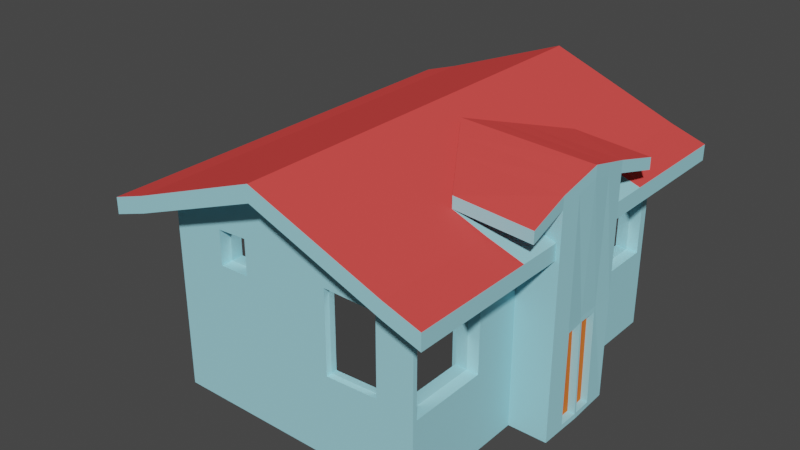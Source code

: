 # Source: ComplexHouse2.blend  (saved by Blender 2.81.16; exported with 4.5.12 LTS)
import bpy
from mathutils import Matrix  # noqa: F401  (used for matrix-valued properties, if any)

bpy.ops.wm.read_factory_settings(use_empty=True)
scene = bpy.context.scene
scene.name = 'Scene'

# ---- collections
col_collection = bpy.data.collections.new('Collection'); scene.collection.children.link(col_collection)

# ---- materials (node trees are filled in below, after node groups)
mat_white = bpy.data.materials.new('White')
mat_white.alpha_threshold = 0.0
mat_white.use_transparent_shadow = False
mat_white.diffuse_color = (0.3475, 0.7105, 0.8, 1.0)
mat_white.line_color = (0.0, 0.0, 0.0, 1.0)
mat_rooftop = bpy.data.materials.new('RoofTop')
mat_rooftop.use_transparent_shadow = False
mat_rooftop.diffuse_color = (0.8, 0.07396, 0.06834, 1.0)
mat_rooftop.roughness = 0.8259
mat_rooftop.specular_intensity = 0.2099
mat_window = bpy.data.materials.new('Window')
mat_window.use_transparent_shadow = False
mat_wood = bpy.data.materials.new('Wood')
mat_wood.use_transparent_shadow = False
mat_wood.diffuse_color = (0.8, 0.174, 0.03506, 1.0)

# ---- material node trees
mat_window.use_nodes = True; mat_window.node_tree.nodes.clear()
_N = mat_window.node_tree.nodes; _L = mat_window.node_tree.links
n0 = _N.new('ShaderNodeOutputMaterial'); n0.name = 'Material Output'; n0.location = (300, 300)
n1 = _N.new('ShaderNodeBsdfAnisotropic'); n1.name = 'Glossy BSDF'; n1.location = (10, 300)
n1.distribution = 'GGX'
n1.inputs[1].default_value = 0.01
_L.new(n1.outputs[0], n0.inputs[0])
n0.is_active_output = True

# ---- world
world_world = bpy.data.worlds.new('World'); scene.world = world_world
world_world.use_nodes = True; world_world.node_tree.nodes.clear()
_N = world_world.node_tree.nodes; _L = world_world.node_tree.links
n0 = _N.new('ShaderNodeOutputWorld'); n0.name = 'World Output'; n0.location = (300, 300)
n1 = _N.new('ShaderNodeBackground'); n1.name = 'Background'; n1.location = (10, 300)
n1.inputs[0].default_value = (0.05088, 0.05088, 0.05088, 1.0)
_L.new(n1.outputs[0], n0.inputs[0])
n0.is_active_output = True
world_world.color = (0.05088, 0.05088, 0.05088)
world_world.use_sun_shadow = False
world_world.sun_shadow_jitter_overblur = 0.0

# ---- meshes
me_cube = bpy.data.meshes.new('Cube')
me_cube.from_pydata([(8.09, 9.817, 5.682), (8.09, 9.817, -10.4), (8.09, -10.29, 5.682), (8.09, -10.29, -10.4), (-6.727, 9.817, 5.682), (-6.727, 9.817, -10.4), (-6.727, -10.29, 5.682), (-6.727, -10.29, -10.4), (0.6817, 9.817, -10.4), (0.6817, -10.29, 9.948), (0.6817, -10.29, -10.4), (0.6817, 9.817, 9.948), (0.6817, -10.29, 11.32), (-6.727, -10.29, 7.058), (8.09, 9.817, 7.058), (8.09, -10.29, 7.058), (-6.727, 9.817, 7.058), (0.6817, 9.817, 11.32), (0.6817, -12.29, 9.948), (-6.727, -12.29, 5.682), (8.09, -12.29, 5.682), (0.6817, -12.29, 11.32), (-6.727, -12.29, 7.058), (8.09, -12.29, 7.058), (0.6817, 11.82, 9.948), (8.09, 11.82, 5.682), (-6.727, 11.82, 5.682), (0.6817, 11.82, 11.32), (8.09, 11.82, 7.058), (-6.727, 11.82, 7.058), (10.09, 9.817, 4.682), (10.09, -10.29, 4.682), (10.09, 11.82, 4.682), (10.09, 9.817, 6.058), (10.09, -10.29, 6.058), (10.09, -12.29, 6.058), (10.09, -12.29, 4.682), (10.09, 11.82, 6.058), (-8.727, -10.29, 4.682), (-8.727, 9.817, 4.682), (-8.727, -10.29, 6.058), (-8.727, 9.817, 6.058), (-8.727, -12.29, 6.058), (-8.727, -12.29, 4.682), (-8.727, 11.82, 4.682), (-8.727, 11.82, 6.058), (-6.727, -0.2377, -10.4), (8.09, -0.2377, 5.682), (-6.727, -0.2377, 5.682), (8.09, -0.2377, -10.4), (0.6817, -0.2377, -10.4), (8.09, -0.2377, 7.058), (-6.727, -0.2377, 7.058), (0.6817, -0.2377, 11.32), (10.09, -0.2377, 4.682), (10.09, -0.2377, 6.058), (-8.727, -0.2377, 4.682), (-8.727, -0.2377, 6.058), (-6.727, -5.265, -10.4), (8.09, -5.265, 5.682), (0.6817, -5.265, -10.4), (8.09, -5.265, 7.058), (0.6817, -5.265, 11.32), (10.09, -5.265, 4.682), (10.09, -5.265, 6.058), (-6.727, -5.265, 5.682), (8.09, -5.265, -10.4), (-6.727, -5.265, 7.058), (-8.727, -5.265, 4.682), (-8.727, -5.265, 6.058), (-6.727, 4.79, 5.682), (8.09, 4.79, -10.4), (-6.727, 4.79, 7.058), (-8.727, 4.79, 4.682), (-8.727, 4.79, 6.058), (-6.727, 4.79, -10.4), (8.09, 4.79, 5.682), (0.6817, 4.79, -10.4), (8.09, 4.79, 7.058), (0.6817, 4.79, 11.32), (10.09, 4.79, 4.682), (10.09, 4.79, 6.058), (2.812, -10.29, -10.4), (2.812, 9.817, 8.721), (2.812, 9.817, -10.4), (2.812, -10.29, 8.721), (2.812, 9.817, 10.1), (2.812, -10.29, 10.1), (2.812, -12.29, 8.721), (2.812, -12.29, 10.1), (2.812, 11.82, 8.721), (2.812, 11.82, 10.1), (2.812, -0.2377, -10.4), (2.812, -5.265, 10.1), (2.812, -5.265, -10.4), (2.812, 4.79, -10.4), (2.812, 4.79, 10.1), (0.6817, -0.2377, 11.32), (2.812, -0.2377, 10.1), (6.164, -10.29, -10.4), (6.164, 9.817, 6.791), (6.164, 9.817, 8.167), (6.164, 11.82, 6.791), (6.164, 11.82, 8.167), (6.164, -5.265, 8.167), (6.164, 4.79, 8.167), (6.164, 9.817, -10.4), (6.164, -10.29, 6.791), (6.164, -10.29, 8.167), (6.164, -12.29, 6.791), (6.164, -12.29, 8.167), (6.164, -0.2377, -10.4), (6.164, -5.265, -10.4), (6.164, 4.79, -10.4), (6.164, -0.2377, 8.167), (10.41, -0.2377, 9.597), (10.5, -5.265, 7.667), (10.5, 4.79, 7.667), (2.812, -0.2377, 11.1), (6.164, -5.265, 9.167), (6.164, 4.79, 9.167), (10.41, -0.2377, 10.6), (10.5, -5.265, 8.667), (10.5, 4.79, 8.667), (10.32, -2.751, 8.632), (4.488, -2.751, 10.13), (10.32, -2.751, 9.632), (10.32, 2.276, 8.632), (4.488, 2.276, 10.13), (10.32, 2.276, 9.632), (2.812, -0.2377, 11.1), (10.15, -0.2377, 10.6), (4.488, -2.751, 10.13), (10.32, -2.751, 9.632), (4.488, 2.276, 10.13), (10.32, 2.276, 9.632), (10.32, -2.751, -10.37), (8.09, 9.817, 3.043), (10.32, 2.276, -10.28), (6.655, -2.751, 8.632), (6.655, -2.751, -10.37), (6.988, 2.276, 8.632), (6.988, 2.276, -10.37), (-6.727, -10.29, 3.043), (8.09, -10.29, 3.043), (-6.727, 9.817, 3.043), (0.6817, 9.817, 6.608), (0.6817, -10.29, 6.608), (8.09, -0.2377, 3.043), (-6.727, -0.2377, 3.043), (-6.727, -5.265, 3.043), (8.09, -5.265, 3.043), (8.09, 4.79, 3.043), (-6.727, 4.79, 3.043), (2.812, -10.29, 4.083), (2.812, 9.817, 5.583), (6.164, -10.29, 3.97), (6.164, 9.817, 2.97), (8.09, 9.817, -3.968), (8.09, -10.29, -3.968), (-6.727, 9.817, -3.968), (0.6817, 9.817, -2.263), (0.6817, -10.29, -2.263), (8.09, -0.2377, -3.968), (-6.727, -0.2377, -3.968), (-6.727, -5.265, -3.968), (8.09, -5.265, -3.968), (8.09, 4.79, -3.968), (-6.727, 4.79, -3.968), (2.812, -10.29, -3.753), (2.812, 9.817, -2.753), (6.164, -10.29, -3.525), (6.164, 9.817, -4.025), (-6.727, -10.29, -3.968), (5.996, -10.29, 3.592), (2.98, -10.29, 3.694), (2.98, -10.29, -3.359), (5.996, -10.29, -3.153), (5.996, -9.959, 3.592), (2.98, -9.959, 3.694), (2.98, -9.959, -3.359), (5.996, -9.959, -3.153), (8.09, -5.517, 2.692), (8.09, -10.04, 2.692), (8.09, -10.04, -3.618), (8.09, -5.517, -3.618), (7.424, -5.517, 2.692), (7.424, -10.04, 2.692), (7.424, -10.04, -3.618), (7.424, -5.517, -3.618), (-1.652, 9.817, -10.4), (-4.121, 9.817, -10.4), (-1.652, -10.29, 8.604), (-4.121, -10.29, 7.182), (-4.121, -10.29, -10.4), (-1.652, -10.29, -10.4), (-4.121, 9.817, 7.182), (-1.652, 9.817, 8.604), (-1.652, -10.29, 9.98), (-4.121, -10.29, 8.558), (-4.121, 9.817, 8.558), (-1.652, 9.817, 9.98), (-1.652, -12.29, 8.604), (-4.121, -12.29, 7.182), (-1.652, -12.29, 9.98), (-4.121, -12.29, 8.558), (-4.121, 11.82, 7.182), (-1.652, 11.82, 8.604), (-4.121, 11.82, 8.558), (-1.652, 11.82, 9.98), (-4.121, -0.2377, 8.558), (-1.652, -0.2377, 9.98), (-1.652, -0.2377, -10.4), (-4.121, -0.2377, -10.4), (-4.121, -5.265, 8.558), (-1.652, -5.265, 9.98), (-1.652, -5.265, -10.4), (-4.121, -5.265, -10.4), (-1.652, 4.79, -10.4), (-4.121, 4.79, -10.4), (-4.121, 4.79, 8.558), (-1.652, 4.79, 9.98), (-4.121, 9.817, 4.297), (-1.652, 9.817, 5.485), (-1.652, -10.29, 5.485), (-4.121, -10.29, 5.297), (-1.652, -10.29, 1.2), (-4.121, -10.29, 1.132), (-4.121, 9.817, -3.368), (-1.652, 9.817, -2.8), (-2.022, -10.29, 4.823), (-3.751, -10.29, 4.691), (-2.022, -10.29, 1.824), (-3.751, -10.29, 1.776), (-2.022, -9.626, 4.823), (-3.751, -9.626, 4.691), (-2.022, -9.626, 1.824), (-3.751, -9.626, 1.776), (6.356, 9.817, 2.277), (7.898, 9.817, 2.335), (7.898, 9.817, -3.274), (6.356, 9.817, -3.319), (6.356, 9.484, 2.277), (7.898, 9.484, 2.335), (7.898, 9.484, -3.274), (6.356, 9.484, -3.319), (8.09, 9.315, 2.342), (8.09, 5.293, 2.342), (8.09, 9.315, -3.267), (8.09, 5.293, -3.267), (7.424, 9.315, 2.342), (7.424, 5.293, 2.342), (7.424, 9.315, -3.267), (7.424, 5.293, -3.267), (10.41, -0.2377, -10.27), (10.36, -1.495, 9.115), (3.65, -1.495, 10.61), (10.36, -1.495, 10.11), (3.65, -1.495, 10.61), (10.23, -1.495, 10.11), (10.36, -1.495, -10.32), (10.36, 1.019, 9.115), (3.65, 1.019, 10.61), (10.36, 1.019, 10.11), (3.65, 1.019, 10.61), (10.23, 1.019, 10.11), (10.36, 1.019, -10.27), (10.32, -2.751, -1.396), (10.32, 2.276, -1.396), (6.655, -2.751, -0.8677), (6.988, 2.276, -0.8677), (10.27, -0.2377, -1.396), (10.36, -1.495, -1.396), (10.27, 1.041, -1.396), (10.4, -0.3005, -9.823), (10.36, -1.432, -9.869), (10.36, -1.432, -1.841), (10.28, -0.3005, -1.841), (10.4, -0.1743, -9.822), (10.36, 0.9569, -9.826), (10.28, 0.9762, -1.84), (10.28, -0.1743, -1.84), (10.01, -0.1743, -9.822), (9.971, 0.9569, -9.826), (9.889, 0.9762, -1.84), (9.889, -0.1743, -1.84), (9.989, -0.3005, -9.823), (9.951, -1.432, -9.869), (9.951, -1.432, -1.841), (9.869, -0.3005, -1.841), (-12.54, -7.988, -6.855)], [], [(199, 13, 22, 205), (225, 193, 6, 143), (153, 70, 4, 145), (112, 66, 3, 99), (151, 59, 2, 144), (157, 100, 0, 137), (223, 197, 11, 146), (216, 60, 10, 195), (154, 85, 9, 147), (201, 17, 27, 209), (214, 67, 13, 199), (93, 62, 12, 87), (25, 28, 37, 32), (76, 0, 30, 80), (65, 6, 38, 68), (28, 14, 33, 37), (202, 18, 21, 204), (109, 20, 23, 110), (6, 19, 43, 38), (192, 9, 18, 202), (107, 2, 20, 109), (87, 12, 21, 89), (90, 24, 27, 91), (206, 26, 29, 208), (101, 14, 28, 103), (83, 11, 24, 90), (16, 29, 45, 41), (196, 4, 26, 206), (33, 30, 32, 37), (31, 34, 35, 36), (80, 30, 33, 81), (23, 20, 36, 35), (61, 15, 34, 64), (0, 25, 32, 30), (20, 2, 31, 36), (15, 23, 35, 34), (68, 38, 40, 69), (40, 38, 43, 42), (39, 41, 45, 44), (22, 13, 40, 42), (29, 26, 44, 45), (19, 22, 42, 43), (26, 4, 39, 44), (72, 16, 41, 74), (67, 52, 57, 69), (73, 56, 57, 74), (78, 51, 55, 81), (63, 54, 55, 64), (70, 48, 56, 73), (59, 47, 54, 63), (220, 72, 52, 210), (218, 77, 50, 212), (152, 76, 47, 148), (113, 71, 49, 111), (150, 65, 48, 149), (143, 6, 65, 150), (2, 59, 63, 31), (31, 63, 64, 34), (13, 67, 69, 40), (56, 68, 69, 57), (51, 61, 64, 55), (48, 65, 68, 56), (210, 52, 67, 214), (212, 50, 60, 216), (148, 47, 59, 151), (111, 49, 66, 112), (106, 1, 71, 113), (137, 0, 76, 152), (190, 8, 77, 218), (200, 16, 72, 220), (86, 17, 79, 96), (4, 70, 73, 39), (14, 78, 81, 33), (39, 73, 74, 41), (52, 72, 74, 57), (54, 80, 81, 55), (47, 76, 80, 54), (149, 48, 70, 153), (98, 97, 62, 93), (101, 86, 96, 105), (8, 84, 95, 77), (50, 92, 94, 60), (77, 95, 92, 50), (100, 83, 90, 102), (17, 86, 91, 27), (102, 90, 91, 103), (108, 87, 89, 110), (9, 85, 88, 18), (18, 88, 89, 21), (104, 93, 87, 108), (156, 107, 85, 154), (146, 11, 83, 155), (60, 94, 82, 10), (96, 79, 97, 98), (104, 114, 98), (114, 105, 98), (51, 78, 105, 114), (61, 51, 114, 104), (144, 2, 107, 156), (61, 104, 108, 15), (15, 108, 110, 23), (25, 102, 103, 28), (0, 100, 102, 25), (14, 101, 105, 78), (84, 106, 113, 95), (92, 111, 112, 94), (95, 113, 111, 92), (86, 101, 103, 91), (85, 107, 109, 88), (88, 109, 110, 89), (155, 83, 100, 157), (94, 112, 99, 82), (98, 93, 104), (98, 105, 96), (116, 122, 119, 104), (105, 120, 123, 117), (124, 126, 122, 116), (104, 119, 125, 256, 118, 98), (261, 263, 121, 115), (105, 98, 118, 262, 128, 120), (262, 118, 130, 264), (129, 128, 134, 135), (119, 122, 126, 125), (255, 257, 126, 124), (120, 128, 129, 123), (117, 123, 129, 127), (264, 130, 131, 265), (258, 259, 131, 130), (257, 259, 133, 126), (263, 129, 135, 265), (126, 133, 132, 125), (256, 258, 130, 118), (267, 269, 140, 136), (268, 270, 141, 127), (170, 155, 157, 172), (159, 144, 156, 171), (161, 146, 155, 170), (169, 171, 177, 176), (164, 149, 153, 168), (167, 158, 248, 249), (163, 148, 151, 166), (173, 143, 150, 165), (165, 150, 149, 164), (167, 152, 148, 163), (169, 154, 147, 162), (229, 223, 146, 161), (158, 172, 241, 240), (144, 159, 184, 183), (168, 153, 145, 160), (227, 225, 143, 173), (194, 227, 173, 7), (75, 168, 160, 5), (66, 166, 159, 3), (106, 172, 158, 1), (190, 229, 161, 8), (82, 169, 162, 10), (71, 167, 163, 49), (58, 165, 164, 46), (7, 173, 165, 58), (49, 163, 166, 66), (1, 158, 167, 71), (46, 164, 168, 75), (99, 171, 169, 82), (8, 161, 170, 84), (3, 159, 171, 99), (84, 170, 172, 106), (177, 174, 178, 181), (171, 156, 174, 177), (154, 169, 176, 175), (156, 154, 175, 174), (181, 178, 179, 180), (174, 175, 179, 178), (176, 177, 181, 180), (175, 176, 180, 179), (185, 182, 186, 189), (151, 144, 183, 182), (166, 151, 182, 185), (159, 166, 185, 184), (189, 186, 187, 188), (182, 183, 187, 186), (184, 185, 189, 188), (183, 184, 188, 187), (5, 160, 228, 191), (191, 228, 229, 190), (10, 162, 226, 195), (195, 226, 227, 194), (162, 147, 224, 226), (225, 227, 233, 231), (160, 145, 222, 228), (228, 222, 223, 229), (17, 201, 221, 79), (201, 200, 220, 221), (5, 191, 219, 75), (191, 190, 218, 219), (46, 213, 217, 58), (213, 212, 216, 217), (53, 211, 215, 62), (211, 210, 214, 215), (75, 219, 213, 46), (219, 218, 212, 213), (79, 221, 211, 53), (221, 220, 210, 211), (11, 197, 207, 24), (197, 196, 206, 207), (24, 207, 209, 27), (207, 206, 208, 209), (6, 193, 203, 19), (193, 192, 202, 203), (19, 203, 205, 22), (203, 202, 204, 205), (62, 215, 198, 12), (215, 214, 199, 198), (16, 200, 208, 29), (200, 201, 209, 208), (58, 217, 194, 7), (217, 216, 195, 194), (145, 4, 196, 222), (222, 196, 197, 223), (147, 9, 192, 224), (224, 192, 193, 225), (12, 198, 204, 21), (198, 199, 205, 204), (230, 231, 235, 234), (227, 226, 232, 233), (224, 225, 231, 230), (226, 224, 230, 232), (236, 234, 235, 237), (231, 233, 237, 235), (233, 232, 236, 237), (232, 230, 234, 236), (241, 238, 242, 245), (137, 158, 240, 239), (157, 137, 239, 238), (172, 157, 238, 241), (245, 242, 243, 244), (238, 239, 243, 242), (240, 241, 245, 244), (239, 240, 244, 243), (248, 246, 250, 252), (137, 152, 247, 246), (158, 137, 246, 248), (152, 167, 249, 247), (252, 250, 251, 253), (247, 249, 253, 251), (246, 247, 251, 250), (249, 248, 252, 253), (273, 266, 138, 268), (254, 274, 275, 260), (267, 136, 260, 272), (125, 132, 258, 256), (121, 131, 259, 257), (132, 133, 259, 258), (115, 121, 257, 255), (271, 281, 280, 273), (121, 263, 265, 131), (134, 264, 265, 135), (128, 262, 264, 134), (127, 129, 263, 261), (115, 271, 273, 261), (124, 267, 272, 255), (255, 272, 271, 115), (261, 273, 268, 127), (138, 142, 270, 268), (124, 139, 269, 267), (276, 288, 289, 277), (260, 275, 276, 272), (271, 277, 274, 254), (272, 276, 277, 271), (278, 282, 285, 281), (266, 279, 278, 254), (273, 280, 279, 266), (254, 278, 281, 271), (285, 282, 283, 284), (279, 283, 282, 278), (281, 285, 284, 280), (280, 284, 283, 279), (288, 287, 286, 289), (275, 287, 288, 276), (277, 289, 286, 274), (274, 286, 287, 275)])
me_cube.polygons.foreach_set('material_index', [1, 0, 0, 0, 0, 0, 0, 0, 0, 1, 1, 1, 0, 0, 0, 1, 0, 0, 0, 0, 0, 1, 0, 0, 1, 0, 1, 0, 0, 0, 0, 0, 1, 0, 0, 1, 0, 0, 0, 1, 0, 0, 0, 1, 1, 0, 0, 0, 0, 0, 1, 0, 0, 0, 0, 0, 0, 0, 1, 0, 0, 0, 1, 0, 0, 0, 0, 0, 0, 1, 1, 0, 1, 0, 1, 0, 0, 0, 1, 1, 0, 0, 0, 0, 1, 0, 1, 0, 0, 1, 0, 0, 0, 1, 0, 0, 0, 0, 0, 1, 1, 0, 0, 1, 0, 0, 0, 1, 0, 0, 0, 0, 1, 1, 0, 0, 0, 0, 0, 1, 1, 0, 1, 0, 1, 0, 1, 1, 1, 1, 0, 0, 0, 0, 0, 0, 0, 0, 0, 0, 0, 0, 0, 0, 0, 0, 0, 0, 0, 0, 0, 0, 0, 0, 0, 0, 0, 0, 0, 0, 0, 0, 0, 0, 0, 0, 0, 0, 0, 0, 2, 0, 0, 0, 0, 0, 0, 0, 2, 0, 0, 0, 0, 0, 0, 0, 0, 0, 0, 0, 1, 1, 0, 0, 0, 0, 1, 1, 0, 0, 1, 1, 0, 0, 0, 0, 0, 0, 0, 0, 1, 1, 1, 1, 0, 0, 0, 0, 0, 0, 1, 1, 0, 0, 0, 0, 2, 0, 0, 0, 0, 0, 0, 0, 2, 0, 0, 0, 0, 0, 0, 0, 2, 0, 0, 0, 0, 0, 0, 1, 1, 1, 0, 0, 1, 1, 1, 0, 0, 0, 0, 0, 0, 0, 0, 0, 0, 0, 0, 0, 0, 0, 3, 0, 0, 0, 3, 0, 0, 0])
_uv = me_cube.uv_layers.new(name='UVMap')
_uv.uv.foreach_set('vector', [0.831, 0.75, 0.875, 0.75, 0.875, 0.75, 0.831, 0.75, 0.584, 0.956, 0.625, 0.956, 0.625, 1.0, 0.584, 1.0, 0.584, 0.1875, 0.625, 0.1875, 0.625, 0.25, 0.584, 0.25, 0.3425, 0.6875, 0.375, 0.6875, 0.375, 0.75, 0.3425, 0.75, 0.584, 0.6875, 0.625, 0.6875, 0.625, 0.75, 0.584, 0.75, 0.584, 0.4675, 0.625, 0.4675, 0.625, 0.5, 0.584, 0.5, 0.584, 0.3356, 0.625, 0.3356, 0.625, 0.375, 0.584, 0.375, 0.2106, 0.6875, 0.25, 0.6875, 0.25, 0.75, 0.2106, 0.75, 0.584, 0.8391, 0.625, 0.8391, 0.625, 0.875, 0.584, 0.875, 0.7894, 0.5, 0.75, 0.5, 0.75, 0.5, 0.7894, 0.5, 0.831, 0.6875, 0.875, 0.6875, 0.875, 0.75, 0.831, 0.75, 0.7141, 0.6875, 0.75, 0.6875, 0.75, 0.75, 0.7141, 0.75, 0.625, 0.5, 0.625, 0.5, 0.625, 0.5, 0.625, 0.5, 0.625, 0.5625, 0.625, 0.5, 0.625, 0.5, 0.625, 0.5625, 0.625, 0.0625, 0.625, 0.0, 0.625, 0.0, 0.625, 0.0625, 0.625, 0.5, 0.625, 0.5, 0.625, 0.5, 0.625, 0.5, 0.625, 0.9144, 0.625, 0.875, 0.625, 0.875, 0.625, 0.9144, 0.625, 0.7825, 0.625, 0.75, 0.625, 0.75, 0.625, 0.7825, 0.625, 1.0, 0.625, 1.0, 0.625, 1.0, 0.625, 1.0, 0.625, 0.9144, 0.625, 0.875, 0.625, 0.875, 0.625, 0.9144, 0.625, 0.7825, 0.625, 0.75, 0.625, 0.75, 0.625, 0.7825, 0.7141, 0.75, 0.75, 0.75, 0.75, 0.75, 0.7141, 0.75, 0.625, 0.4109, 0.625, 0.375, 0.625, 0.375, 0.625, 0.4109, 0.625, 0.294, 0.625, 0.25, 0.625, 0.25, 0.625, 0.294, 0.6575, 0.5, 0.625, 0.5, 0.625, 0.5, 0.6575, 0.5, 0.625, 0.4109, 0.625, 0.375, 0.625, 0.375, 0.625, 0.4109, 0.875, 0.5, 0.875, 0.5, 0.875, 0.5, 0.875, 0.5, 0.625, 0.294, 0.625, 0.25, 0.625, 0.25, 0.625, 0.294, 0.625, 0.5, 0.625, 0.5, 0.625, 0.5, 0.625, 0.5, 0.625, 0.75, 0.625, 0.75, 0.625, 0.75, 0.625, 0.75, 0.625, 0.5625, 0.625, 0.5, 0.625, 0.5, 0.625, 0.5625, 0.625, 0.75, 0.625, 0.75, 0.625, 0.75, 0.625, 0.75, 0.625, 0.6875, 0.625, 0.75, 0.625, 0.75, 0.625, 0.6875, 0.625, 0.5, 0.625, 0.5, 0.625, 0.5, 0.625, 0.5, 0.625, 0.75, 0.625, 0.75, 0.625, 0.75, 0.625, 0.75, 0.625, 0.75, 0.625, 0.75, 0.625, 0.75, 0.625, 0.75, 0.625, 0.0625, 0.625, 0.0, 0.625, 0.0, 0.625, 0.0625, 0.625, 0.0, 0.625, 0.0, 0.625, 0.0, 0.625, 0.0, 0.625, 0.25, 0.625, 0.25, 0.625, 0.25, 0.625, 0.25, 0.875, 0.75, 0.875, 0.75, 0.875, 0.75, 0.875, 0.75, 0.625, 0.25, 0.625, 0.25, 0.625, 0.25, 0.625, 0.25, 0.625, 1.0, 0.625, 1.0, 0.625, 1.0, 0.625, 1.0, 0.625, 0.25, 0.625, 0.25, 0.625, 0.25, 0.625, 0.25, 0.875, 0.5625, 0.875, 0.5, 0.875, 0.5, 0.875, 0.5625, 0.875, 0.6875, 0.875, 0.625, 0.875, 0.625, 0.875, 0.6875, 0.625, 0.1875, 0.625, 0.125, 0.625, 0.125, 0.625, 0.1875, 0.625, 0.5625, 0.625, 0.625, 0.625, 0.625, 0.625, 0.5625, 0.625, 0.6875, 0.625, 0.625, 0.625, 0.625, 0.625, 0.6875, 0.625, 0.1875, 0.625, 0.125, 0.625, 0.125, 0.625, 0.1875, 0.625, 0.6875, 0.625, 0.625, 0.625, 0.625, 0.625, 0.6875, 0.831, 0.5625, 0.875, 0.5625, 0.875, 0.625, 0.831, 0.625, 0.2106, 0.5625, 0.25, 0.5625, 0.25, 0.625, 0.2106, 0.625, 0.584, 0.5625, 0.625, 0.5625, 0.625, 0.625, 0.584, 0.625, 0.3425, 0.5625, 0.375, 0.5625, 0.375, 0.625, 0.3425, 0.625, 0.584, 0.0625, 0.625, 0.0625, 0.625, 0.125, 0.584, 0.125, 0.584, 0.0, 0.625, 0.0, 0.625, 0.0625, 0.584, 0.0625, 0.625, 0.75, 0.625, 0.6875, 0.625, 0.6875, 0.625, 0.75, 0.625, 0.75, 0.625, 0.6875, 0.625, 0.6875, 0.625, 0.75, 0.875, 0.75, 0.875, 0.6875, 0.875, 0.6875, 0.875, 0.75, 0.625, 0.125, 0.625, 0.0625, 0.625, 0.0625, 0.625, 0.125, 0.625, 0.625, 0.625, 0.6875, 0.625, 0.6875, 0.625, 0.625, 0.625, 0.125, 0.625, 0.0625, 0.625, 0.0625, 0.625, 0.125, 0.831, 0.625, 0.875, 0.625, 0.875, 0.6875, 0.831, 0.6875, 0.2106, 0.625, 0.25, 0.625, 0.25, 0.6875, 0.2106, 0.6875, 0.584, 0.625, 0.625, 0.625, 0.625, 0.6875, 0.584, 0.6875, 0.3425, 0.625, 0.375, 0.625, 0.375, 0.6875, 0.3425, 0.6875, 0.3425, 0.5, 0.375, 0.5, 0.375, 0.5625, 0.3425, 0.5625, 0.584, 0.5, 0.625, 0.5, 0.625, 0.5625, 0.584, 0.5625, 0.2106, 0.5, 0.25, 0.5, 0.25, 0.5625, 0.2106, 0.5625, 0.831, 0.5, 0.875, 0.5, 0.875, 0.5625, 0.831, 0.5625, 0.7141, 0.5, 0.75, 0.5, 0.75, 0.5625, 0.7141, 0.5625, 0.625, 0.25, 0.625, 0.1875, 0.625, 0.1875, 0.625, 0.25, 0.625, 0.5, 0.625, 0.5625, 0.625, 0.5625, 0.625, 0.5, 0.625, 0.25, 0.625, 0.1875, 0.625, 0.1875, 0.625, 0.25, 0.875, 0.625, 0.875, 0.5625, 0.875, 0.5625, 0.875, 0.625, 0.625, 0.625, 0.625, 0.5625, 0.625, 0.5625, 0.625, 0.625, 0.625, 0.625, 0.625, 0.5625, 0.625, 0.5625, 0.625, 0.625, 0.584, 0.125, 0.625, 0.125, 0.625, 0.1875, 0.584, 0.1875, 0.7141, 0.5625, 0.75, 0.5625, 0.75, 0.5625, 0.7141, 0.5625, 0.6575, 0.5, 0.7141, 0.5, 0.7141, 0.5625, 0.6575, 0.5625, 0.25, 0.5, 0.2859, 0.5, 0.2859, 0.5625, 0.25, 0.5625, 0.25, 0.625, 0.2859, 0.625, 0.2859, 0.6875, 0.25, 0.6875, 0.25, 0.5625, 0.2859, 0.5625, 0.2859, 0.625, 0.25, 0.625, 0.625, 0.4675, 0.625, 0.4109, 0.625, 0.4109, 0.625, 0.4675, 0.75, 0.5, 0.7141, 0.5, 0.7141, 0.5, 0.75, 0.5, 0.625, 0.4675, 0.625, 0.4109, 0.625, 0.4109, 0.625, 0.4675, 0.6575, 0.75, 0.7141, 0.75, 0.7141, 0.75, 0.6575, 0.75, 0.625, 0.875, 0.625, 0.8391, 0.625, 0.8391, 0.625, 0.875, 0.625, 0.875, 0.625, 0.8391, 0.625, 0.8391, 0.625, 0.875, 0.6575, 0.6875, 0.7141, 0.6875, 0.7141, 0.75, 0.6575, 0.75, 0.584, 0.7825, 0.625, 0.7825, 0.625, 0.8391, 0.584, 0.8391, 0.584, 0.375, 0.625, 0.375, 0.625, 0.4109, 0.584, 0.4109, 0.25, 0.6875, 0.2859, 0.6875, 0.2859, 0.75, 0.25, 0.75, 0.7141, 0.5625, 0.75, 0.5625, 0.75, 0.5625, 0.7141, 0.5625, 0.6575, 0.6875, 0.6575, 0.6022, 0.7141, 0.5625, 0.6575, 0.6022, 0.6575, 0.5625, 0.7141, 0.5625, 0.625, 0.625, 0.625, 0.5625, 0.6575, 0.5625, 0.6575, 0.6022, 0.625, 0.6875, 0.625, 0.625, 0.6575, 0.6022, 0.6575, 0.6875, 0.584, 0.75, 0.625, 0.75, 0.625, 0.7825, 0.584, 0.7825, 0.625, 0.6875, 0.6575, 0.6875, 0.6575, 0.75, 0.625, 0.75, 0.625, 0.75, 0.6575, 0.75, 0.6575, 0.75, 0.625, 0.75, 0.625, 0.5, 0.625, 0.4675, 0.625, 0.4675, 0.625, 0.5, 0.625, 0.5, 0.625, 0.4675, 0.625, 0.4675, 0.625, 0.5, 0.625, 0.5, 0.6575, 0.5, 0.6575, 0.5625, 0.625, 0.5625, 0.2859, 0.5, 0.3425, 0.5, 0.3425, 0.5625, 0.2859, 0.5625, 0.2859, 0.625, 0.3425, 0.625, 0.3425, 0.6875, 0.2859, 0.6875, 0.2859, 0.5625, 0.3425, 0.5625, 0.3425, 0.625, 0.2859, 0.625, 0.7141, 0.5, 0.6575, 0.5, 0.6575, 0.5, 0.7141, 0.5, 0.625, 0.8391, 0.625, 0.7825, 0.625, 0.7825, 0.625, 0.8391, 0.625, 0.8391, 0.625, 0.7825, 0.625, 0.7825, 0.625, 0.8391, 0.584, 0.4109, 0.625, 0.4109, 0.625, 0.4675, 0.584, 0.4675, 0.2859, 0.6875, 0.3425, 0.6875, 0.3425, 0.75, 0.2859, 0.75, 0.7141, 0.5625, 0.7141, 0.6875, 0.6575, 0.6875, 0.7141, 0.5625, 0.6575, 0.5625, 0.7141, 0.5625, 0.6575, 0.6875, 0.6575, 0.6875, 0.6575, 0.6875, 0.6575, 0.6875, 0.6575, 0.5625, 0.6575, 0.5625, 0.6575, 0.5625, 0.6575, 0.5625, 0.6858, 0.625, 0.6858, 0.625, 0.6575, 0.6875, 0.6575, 0.6875, 0.6575, 0.6875, 0.6575, 0.6875, 0.6858, 0.625, 0.6999, 0.5938, 0.7141, 0.5625, 0.7141, 0.5625, 0.6999, 0.5625, 0.6999, 0.5625, 0.7141, 0.5625, 0.7141, 0.5625, 0.6575, 0.5625, 0.7141, 0.5625, 0.7141, 0.5625, 0.6999, 0.5625, 0.6858, 0.5625, 0.6575, 0.5625, 0.6999, 0.5625, 0.7141, 0.5625, 0.7141, 0.5625, 0.6999, 0.5625, 0.6858, 0.5625, 0.6858, 0.5625, 0.6858, 0.5625, 0.6858, 0.5625, 0.6575, 0.6875, 0.6575, 0.6875, 0.6858, 0.625, 0.6858, 0.625, 0.6999, 0.5938, 0.6999, 0.5937, 0.6858, 0.625, 0.6858, 0.625, 0.6575, 0.5625, 0.6858, 0.5625, 0.6858, 0.5625, 0.6575, 0.5625, 0.6575, 0.5625, 0.6575, 0.5625, 0.6858, 0.5625, 0.6858, 0.5625, 0.6999, 0.5625, 0.7141, 0.5625, 0.7141, 0.5625, 0.6999, 0.5625, 0.6999, 0.5938, 0.6999, 0.5938, 0.7141, 0.5625, 0.7141, 0.5625, 0.6999, 0.5937, 0.6999, 0.5938, 0.6858, 0.625, 0.6858, 0.625, 0.6999, 0.5625, 0.6858, 0.5625, 0.6858, 0.5625, 0.6999, 0.5625, 0.6858, 0.625, 0.6858, 0.625, 0.6858, 0.625, 0.6858, 0.625, 0.6999, 0.5938, 0.6999, 0.5938, 0.7141, 0.5625, 0.7141, 0.5625, 0.6858, 0.625, 0.6858, 0.625, 0.6858, 0.625, 0.6858, 0.625, 0.6858, 0.5625, 0.6858, 0.5625, 0.6858, 0.5625, 0.6858, 0.5625, 0.4749, 0.4109, 0.584, 0.4109, 0.584, 0.4675, 0.4749, 0.4675, 0.4749, 0.75, 0.584, 0.75, 0.584, 0.7825, 0.4749, 0.7825, 0.4749, 0.375, 0.584, 0.375, 0.584, 0.4109, 0.4749, 0.4109, 0.4749, 0.8391, 0.4749, 0.7825, 0.4749, 0.7825, 0.4749, 0.8391, 0.4749, 0.125, 0.584, 0.125, 0.584, 0.1875, 0.4749, 0.1875, 0.4749, 0.5625, 0.4749, 0.5, 0.4749, 0.5, 0.4749, 0.5625, 0.4749, 0.625, 0.584, 0.625, 0.584, 0.6875, 0.4749, 0.6875, 0.4749, 0.0, 0.584, 0.0, 0.584, 0.0625, 0.4749, 0.0625, 0.4749, 0.0625, 0.584, 0.0625, 0.584, 0.125, 0.4749, 0.125, 0.4749, 0.5625, 0.584, 0.5625, 0.584, 0.625, 0.4749, 0.625, 0.4749, 0.8391, 0.584, 0.8391, 0.584, 0.875, 0.4749, 0.875, 0.4749, 0.3356, 0.584, 0.3356, 0.584, 0.375, 0.4749, 0.375, 0.4749, 0.5, 0.4749, 0.4675, 0.4749, 0.4675, 0.4749, 0.5, 0.584, 0.75, 0.4749, 0.75, 0.4749, 0.75, 0.584, 0.75, 0.4749, 0.1875, 0.584, 0.1875, 0.584, 0.25, 0.4749, 0.25, 0.4749, 0.956, 0.584, 0.956, 0.584, 1.0, 0.4749, 1.0, 0.375, 0.956, 0.4749, 0.956, 0.4749, 1.0, 0.375, 1.0, 0.375, 0.1875, 0.4749, 0.1875, 0.4749, 0.25, 0.375, 0.25, 0.375, 0.6875, 0.4749, 0.6875, 0.4749, 0.75, 0.375, 0.75, 0.375, 0.4675, 0.4749, 0.4675, 0.4749, 0.5, 0.375, 0.5, 0.375, 0.3356, 0.4749, 0.3356, 0.4749, 0.375, 0.375, 0.375, 0.375, 0.8391, 0.4749, 0.8391, 0.4749, 0.875, 0.375, 0.875, 0.375, 0.5625, 0.4749, 0.5625, 0.4749, 0.625, 0.375, 0.625, 0.375, 0.0625, 0.4749, 0.0625, 0.4749, 0.125, 0.375, 0.125, 0.375, 0.0, 0.4749, 0.0, 0.4749, 0.0625, 0.375, 0.0625, 0.375, 0.625, 0.4749, 0.625, 0.4749, 0.6875, 0.375, 0.6875, 0.375, 0.5, 0.4749, 0.5, 0.4749, 0.5625, 0.375, 0.5625, 0.375, 0.125, 0.4749, 0.125, 0.4749, 0.1875, 0.375, 0.1875, 0.375, 0.7825, 0.4749, 0.7825, 0.4749, 0.8391, 0.375, 0.8391, 0.375, 0.375, 0.4749, 0.375, 0.4749, 0.4109, 0.375, 0.4109, 0.375, 0.75, 0.4749, 0.75, 0.4749, 0.7825, 0.375, 0.7825, 0.375, 0.4109, 0.4749, 0.4109, 0.4749, 0.4675, 0.375, 0.4675, 0.4749, 0.7825, 0.584, 0.7825, 0.584, 0.7825, 0.4749, 0.7825, 0.4749, 0.7825, 0.584, 0.7825, 0.584, 0.7825, 0.4749, 0.7825, 0.584, 0.8391, 0.4749, 0.8391, 0.4749, 0.8391, 0.584, 0.8391, 0.584, 0.7825, 0.584, 0.8391, 0.584, 0.8391, 0.584, 0.7825, 0.4749, 0.7825, 0.584, 0.7825, 0.584, 0.8391, 0.4749, 0.8391, 0.584, 0.7825, 0.584, 0.8391, 0.584, 0.8391, 0.584, 0.7825, 0.4749, 0.8391, 0.4749, 0.7825, 0.4749, 0.7825, 0.4749, 0.8391, 0.584, 0.8391, 0.4749, 0.8391, 0.4749, 0.8391, 0.584, 0.8391, 0.4749, 0.6875, 0.584, 0.6875, 0.584, 0.6875, 0.4749, 0.6875, 0.584, 0.6875, 0.584, 0.75, 0.584, 0.75, 0.584, 0.6875, 0.4749, 0.6875, 0.584, 0.6875, 0.584, 0.6875, 0.4749, 0.6875, 0.4749, 0.75, 0.4749, 0.6875, 0.4749, 0.6875, 0.4749, 0.75, 0.4749, 0.6875, 0.584, 0.6875, 0.584, 0.75, 0.4749, 0.75, 0.584, 0.6875, 0.584, 0.75, 0.584, 0.75, 0.584, 0.6875, 0.4749, 0.75, 0.4749, 0.6875, 0.4749, 0.6875, 0.4749, 0.75, 0.584, 0.75, 0.4749, 0.75, 0.4749, 0.75, 0.584, 0.75, 0.375, 0.25, 0.4749, 0.25, 0.4749, 0.294, 0.375, 0.294, 0.375, 0.294, 0.4749, 0.294, 0.4749, 0.3356, 0.375, 0.3356, 0.375, 0.875, 0.4749, 0.875, 0.4749, 0.9144, 0.375, 0.9144, 0.375, 0.9144, 0.4749, 0.9144, 0.4749, 0.956, 0.375, 0.956, 0.4749, 0.875, 0.584, 0.875, 0.584, 0.9144, 0.4749, 0.9144, 0.584, 0.956, 0.4749, 0.956, 0.4749, 0.956, 0.584, 0.956, 0.4749, 0.25, 0.584, 0.25, 0.584, 0.294, 0.4749, 0.294, 0.4749, 0.294, 0.584, 0.294, 0.584, 0.3356, 0.4749, 0.3356, 0.75, 0.5, 0.7894, 0.5, 0.7894, 0.5625, 0.75, 0.5625, 0.7894, 0.5, 0.831, 0.5, 0.831, 0.5625, 0.7894, 0.5625, 0.125, 0.5, 0.169, 0.5, 0.169, 0.5625, 0.125, 0.5625, 0.169, 0.5, 0.2106, 0.5, 0.2106, 0.5625, 0.169, 0.5625, 0.125, 0.625, 0.169, 0.625, 0.169, 0.6875, 0.125, 0.6875, 0.169, 0.625, 0.2106, 0.625, 0.2106, 0.6875, 0.169, 0.6875, 0.75, 0.625, 0.7894, 0.625, 0.7894, 0.6875, 0.75, 0.6875, 0.7894, 0.625, 0.831, 0.625, 0.831, 0.6875, 0.7894, 0.6875, 0.125, 0.5625, 0.169, 0.5625, 0.169, 0.625, 0.125, 0.625, 0.169, 0.5625, 0.2106, 0.5625, 0.2106, 0.625, 0.169, 0.625, 0.75, 0.5625, 0.7894, 0.5625, 0.7894, 0.625, 0.75, 0.625, 0.7894, 0.5625, 0.831, 0.5625, 0.831, 0.625, 0.7894, 0.625, 0.625, 0.375, 0.625, 0.3356, 0.625, 0.3356, 0.625, 0.375, 0.625, 0.3356, 0.625, 0.294, 0.625, 0.294, 0.625, 0.3356, 0.625, 0.375, 0.625, 0.3356, 0.625, 0.3356, 0.625, 0.375, 0.625, 0.3356, 0.625, 0.294, 0.625, 0.294, 0.625, 0.3356, 0.625, 1.0, 0.625, 0.956, 0.625, 0.956, 0.625, 1.0, 0.625, 0.956, 0.625, 0.9144, 0.625, 0.9144, 0.625, 0.956, 0.625, 1.0, 0.625, 0.956, 0.625, 0.956, 0.625, 1.0, 0.625, 0.956, 0.625, 0.9144, 0.625, 0.9144, 0.625, 0.956, 0.75, 0.6875, 0.7894, 0.6875, 0.7894, 0.75, 0.75, 0.75, 0.7894, 0.6875, 0.831, 0.6875, 0.831, 0.75, 0.7894, 0.75, 0.875, 0.5, 0.831, 0.5, 0.831, 0.5, 0.875, 0.5, 0.831, 0.5, 0.7894, 0.5, 0.7894, 0.5, 0.831, 0.5, 0.125, 0.6875, 0.169, 0.6875, 0.169, 0.75, 0.125, 0.75, 0.169, 0.6875, 0.2106, 0.6875, 0.2106, 0.75, 0.169, 0.75, 0.584, 0.25, 0.625, 0.25, 0.625, 0.294, 0.584, 0.294, 0.584, 0.294, 0.625, 0.294, 0.625, 0.3356, 0.584, 0.3356, 0.584, 0.875, 0.625, 0.875, 0.625, 0.9144, 0.584, 0.9144, 0.584, 0.9144, 0.625, 0.9144, 0.625, 0.956, 0.584, 0.956, 0.75, 0.75, 0.7894, 0.75, 0.7894, 0.75, 0.75, 0.75, 0.7894, 0.75, 0.831, 0.75, 0.831, 0.75, 0.7894, 0.75, 0.584, 0.9144, 0.584, 0.956, 0.584, 0.956, 0.584, 0.9144, 0.4749, 0.956, 0.4749, 0.9144, 0.4749, 0.9144, 0.4749, 0.956, 0.584, 0.9144, 0.584, 0.956, 0.584, 0.956, 0.584, 0.9144, 0.4749, 0.9144, 0.584, 0.9144, 0.584, 0.9144, 0.4749, 0.9144, 0.4749, 0.9144, 0.584, 0.9144, 0.584, 0.956, 0.4749, 0.956, 0.584, 0.956, 0.4749, 0.956, 0.4749, 0.956, 0.584, 0.956, 0.4749, 0.956, 0.4749, 0.9144, 0.4749, 0.9144, 0.4749, 0.956, 0.4749, 0.9144, 0.584, 0.9144, 0.584, 0.9144, 0.4749, 0.9144, 0.4749, 0.4675, 0.584, 0.4675, 0.584, 0.4675, 0.4749, 0.4675, 0.584, 0.5, 0.4749, 0.5, 0.4749, 0.5, 0.584, 0.5, 0.584, 0.4675, 0.584, 0.5, 0.584, 0.5, 0.584, 0.4675, 0.4749, 0.4675, 0.584, 0.4675, 0.584, 0.4675, 0.4749, 0.4675, 0.4749, 0.4675, 0.584, 0.4675, 0.584, 0.5, 0.4749, 0.5, 0.584, 0.4675, 0.584, 0.5, 0.584, 0.5, 0.584, 0.4675, 0.4749, 0.5, 0.4749, 0.4675, 0.4749, 0.4675, 0.4749, 0.5, 0.584, 0.5, 0.4749, 0.5, 0.4749, 0.5, 0.584, 0.5, 0.4749, 0.5, 0.584, 0.5, 0.584, 0.5, 0.4749, 0.5, 0.584, 0.5, 0.584, 0.5625, 0.584, 0.5625, 0.584, 0.5, 0.4749, 0.5, 0.584, 0.5, 0.584, 0.5, 0.4749, 0.5, 0.584, 0.5625, 0.4749, 0.5625, 0.4749, 0.5625, 0.584, 0.5625, 0.4749, 0.5, 0.584, 0.5, 0.584, 0.5625, 0.4749, 0.5625, 0.584, 0.5625, 0.4749, 0.5625, 0.4749, 0.5625, 0.584, 0.5625, 0.584, 0.5, 0.584, 0.5625, 0.584, 0.5625, 0.584, 0.5, 0.4749, 0.5625, 0.4749, 0.5, 0.4749, 0.5, 0.4749, 0.5625, 0.6999, 0.5625, 0.6999, 0.5625, 0.6858, 0.5625, 0.6858, 0.5625, 0.0, 0.0, 0.0, 0.0, 0.0, 0.0, 0.0, 0.0, 0.6858, 0.625, 0.6858, 0.625, 0.6999, 0.5938, 0.6999, 0.5938, 0.6858, 0.625, 0.6858, 0.625, 0.6999, 0.5938, 0.6999, 0.5938, 0.7141, 0.5625, 0.7141, 0.5625, 0.6999, 0.5938, 0.6999, 0.5937, 0.6858, 0.625, 0.6858, 0.625, 0.6999, 0.5938, 0.6999, 0.5938, 0.7141, 0.5625, 0.7141, 0.5625, 0.6999, 0.5937, 0.6999, 0.5938, 0.7141, 0.5625, 0.7141, 0.5625, 0.6999, 0.5625, 0.6999, 0.5625, 0.7141, 0.5625, 0.6999, 0.5625, 0.6999, 0.5625, 0.7141, 0.5625, 0.6858, 0.5625, 0.6999, 0.5625, 0.6999, 0.5625, 0.6858, 0.5625, 0.6858, 0.5625, 0.6999, 0.5625, 0.6999, 0.5625, 0.6858, 0.5625, 0.6858, 0.5625, 0.6858, 0.5625, 0.6999, 0.5625, 0.6999, 0.5625, 0.7141, 0.5625, 0.7141, 0.5625, 0.6999, 0.5625, 0.6999, 0.5625, 0.6858, 0.625, 0.6858, 0.625, 0.6999, 0.5938, 0.6999, 0.5938, 0.6999, 0.5938, 0.6999, 0.5938, 0.7141, 0.5625, 0.7141, 0.5625, 0.6999, 0.5625, 0.6999, 0.5625, 0.6858, 0.5625, 0.6858, 0.5625, 0.6858, 0.5625, 0.6858, 0.5625, 0.6858, 0.5625, 0.6858, 0.5625, 0.6858, 0.625, 0.6858, 0.625, 0.6858, 0.625, 0.6858, 0.625, 0.6999, 0.5938, 0.6999, 0.5938, 0.7141, 0.5625, 0.7141, 0.5625, 0.6999, 0.5938, 0.6999, 0.5938, 0.6999, 0.5938, 0.6999, 0.5938, 0.7141, 0.5625, 0.7141, 0.5625, 0.7141, 0.5625, 0.7141, 0.5625, 0.6999, 0.5938, 0.6999, 0.5938, 0.7141, 0.5625, 0.7141, 0.5625, 0.7141, 0.5625, 0.7141, 0.5625, 0.7141, 0.5625, 0.7141, 0.5625, 0.0, 0.0, 0.0, 0.0, 0.0, 0.0, 0.0, 0.0, 0.6999, 0.5625, 0.6999, 0.5625, 0.6999, 0.5625, 0.6999, 0.5625, 0.7141, 0.5625, 0.7141, 0.5625, 0.7141, 0.5625, 0.7141, 0.5625, 0.7141, 0.5625, 0.7141, 0.5625, 0.6999, 0.5625, 0.6999, 0.5625, 0.0, 0.0, 0.0, 0.0, 0.0, 0.0, 0.0, 0.0, 0.7141, 0.5625, 0.7141, 0.5625, 0.6999, 0.5625, 0.6999, 0.5625, 0.6999, 0.5625, 0.6999, 0.5625, 0.6999, 0.5625, 0.6999, 0.5625, 0.6999, 0.5938, 0.6999, 0.5938, 0.7141, 0.5625, 0.7141, 0.5625, 0.6999, 0.5938, 0.6999, 0.5938, 0.6999, 0.5938, 0.6999, 0.5938, 0.7141, 0.5625, 0.7141, 0.5625, 0.7141, 0.5625, 0.7141, 0.5625, 0.0, 0.0, 0.0, 0.0, 0.0, 0.0, 0.0, 0.0])
me_cube.materials.append(mat_white)
me_cube.materials.append(mat_rooftop)
me_cube.materials.append(mat_window)
me_cube.materials.append(mat_wood)
me_cube.use_remesh_preserve_volume = False
me_cube.use_remesh_preserve_attributes = False
me_cube.use_mirror_vertex_groups = False
me_cube.update()

# ---- objects
ob_cube = bpy.data.objects.new('Cube', me_cube)

# ---- transforms, parenting, visibility, modifiers, constraints
ob_cube.location = (20.18, 30.88, 20.79)
ob_cube.scale = (3.0, 3.0, 2.0)
ob_cube.lock_rotations_4d = False
ob_cube.empty_display_type = 'ARROWS'
ob_cube.lineart.crease_threshold = 0.0

# ---- collection membership
col_collection.objects.link(ob_cube)

# ---- scene / render settings (as saved in the file)
scene.frame_start = 1; scene.frame_end = 250; scene.frame_set(1)
scene.render.engine = 'BLENDER_EEVEE_NEXT'
scene.cycles.use_denoising = False
scene.cycles.samples = 128
scene.cycles.sampling_pattern = 'TABULATED_SOBOL'
scene.cycles.use_adaptive_sampling = False
scene.cycles.use_light_tree = False
scene.view_settings.view_transform = 'Filmic'
bpy.context.view_layer.update()

# ---- added for rendering (the .blend has no active camera and no usable light): camera, sun
cam_auto = bpy.data.cameras.new('AutoCamera')
cam_auto.lens = 50.0
cam_auto.sensor_width = 36.0
cam_auto.clip_end = 1770.86
ob_auto_camera = bpy.data.objects.new('AutoCamera', cam_auto)
scene.collection.objects.link(ob_auto_camera)
ob_auto_camera.location = (118.024, -90.9202, 102.443)
ob_auto_camera.rotation_euler = (1.09748, -7.21219e-08, 0.694738)
scene.camera = ob_auto_camera
light_auto_sun = bpy.data.lights.new('AutoSun', 'SUN')
light_auto_sun.energy = 3.0
light_auto_sun.angle = 0.0523599
ob_auto_sun = bpy.data.objects.new('AutoSun', light_auto_sun)
scene.collection.objects.link(ob_auto_sun)
ob_auto_sun.rotation_euler = (0.872665, 0.174533, 0.523599)
bpy.context.view_layer.update()
